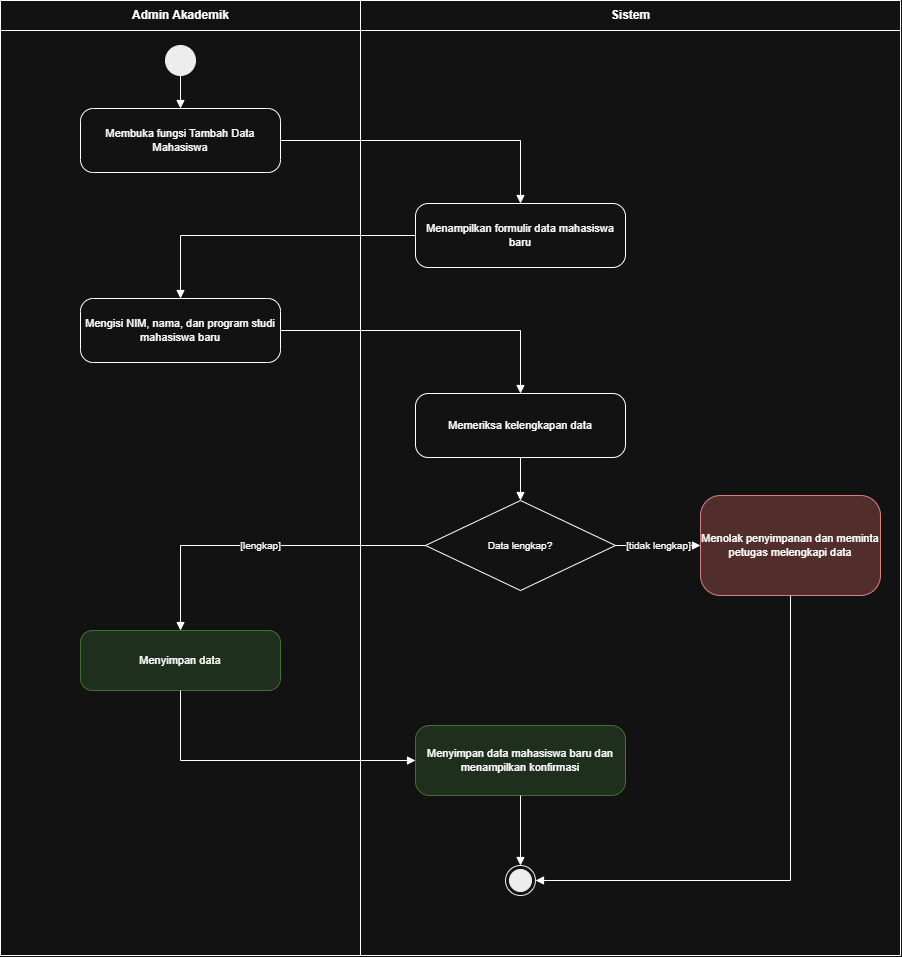

The diagram above was exported from draw.io. Its source (the exported page's mxGraphModel, read from the mxfile embedded in the PNG):
<mxGraphModel dx="1807" dy="984" grid="1" gridSize="10" guides="1" tooltips="1" connect="1" arrows="1" fold="1" page="1" pageScale="1" pageWidth="940" pageHeight="955" math="0" shadow="0">
  <root>
    <mxCell id="0" />
    <mxCell id="1" parent="0" />
    <mxCell id="2" parent="1" style="swimlane;horizontal=1;startSize=30;fontStyle=1;fontSize=12;fillColor=none;collapsible=0;html=1;" value="Admin Akademik" vertex="1">
      <mxGeometry height="955" width="360" as="geometry" />
    </mxCell>
    <mxCell id="3" parent="1" style="swimlane;horizontal=1;startSize=30;fontStyle=1;fontSize=12;fillColor=none;collapsible=0;html=1;" value="Sistem" vertex="1">
      <mxGeometry height="955" width="540" x="360" as="geometry" />
    </mxCell>
    <mxCell id="4" parent="1" style="ellipse;fillColor=#000000;strokeColor=#000000;html=1;" value="" vertex="1">
      <mxGeometry height="30" width="30" x="165" y="45" as="geometry" />
    </mxCell>
    <mxCell id="5" parent="1" style="rounded=1;arcSize=20;whiteSpace=wrap;html=1;fontSize=11;" value="Membuka fungsi Tambah Data Mahasiswa" vertex="1">
      <mxGeometry height="64" width="200" x="80" y="108" as="geometry" />
    </mxCell>
    <mxCell id="6" parent="1" style="rounded=1;arcSize=20;whiteSpace=wrap;html=1;fontSize=11;" value="Menampilkan formulir data mahasiswa baru" vertex="1">
      <mxGeometry height="64" width="210" x="415" y="203" as="geometry" />
    </mxCell>
    <mxCell id="7" parent="1" style="rounded=1;arcSize=20;whiteSpace=wrap;html=1;fontSize=11;" value="Mengisi NIM, nama, dan program studi mahasiswa baru" vertex="1">
      <mxGeometry height="64" width="200" x="80" y="298" as="geometry" />
    </mxCell>
    <mxCell id="8" parent="1" style="rounded=1;arcSize=20;whiteSpace=wrap;html=1;fontSize=11;" value="Memeriksa kelengkapan data" vertex="1">
      <mxGeometry height="64" width="210" x="415" y="393" as="geometry" />
    </mxCell>
    <mxCell id="9" parent="1" style="rhombus;whiteSpace=wrap;html=1;fontSize=10;" value="Data lengkap?" vertex="1">
      <mxGeometry height="90" width="190" x="425" y="500" as="geometry" />
    </mxCell>
    <mxCell id="10" parent="1" style="rounded=1;arcSize=20;whiteSpace=wrap;html=1;fontSize=11;fillColor=#d5e8d4;strokeColor=#82b366;" value="Menyimpan data" vertex="1">
      <mxGeometry height="60" width="200" x="80" y="630" as="geometry" />
    </mxCell>
    <mxCell id="11" parent="1" style="rounded=1;arcSize=20;whiteSpace=wrap;html=1;fontSize=11;fillColor=#f8cecc;strokeColor=#b85450;" value="Menolak penyimpanan dan meminta petugas melengkapi data" vertex="1">
      <mxGeometry height="100" width="180" x="700" y="495" as="geometry" />
    </mxCell>
    <mxCell id="12" parent="1" style="rounded=1;arcSize=20;whiteSpace=wrap;html=1;fontSize=11;fillColor=#d5e8d4;strokeColor=#82b366;" value="Menyimpan data mahasiswa baru dan menampilkan konfirmasi" vertex="1">
      <mxGeometry height="70" width="210" x="415" y="725" as="geometry" />
    </mxCell>
    <mxCell id="13" parent="1" style="ellipse;shape=endState;fillColor=#000000;strokeColor=#000000;html=1;" value="" vertex="1">
      <mxGeometry height="30" width="30" x="505" y="865" as="geometry" />
    </mxCell>
    <mxCell id="14" edge="1" parent="1" source="4" style="edgeStyle=orthogonalEdgeStyle;rounded=0;html=1;endArrow=block;endFill=1;fontSize=10;jumpStyle=arc;jumpSize=8;labelBackgroundColor=#ffffff;exitX=0.5;exitY=1;exitDx=0;exitDy=0;entryX=0.5;entryY=0;entryDx=0;entryDy=0;" target="5" value="">
      <mxGeometry relative="1" as="geometry" />
    </mxCell>
    <mxCell id="15" edge="1" parent="1" source="5" style="edgeStyle=orthogonalEdgeStyle;rounded=0;html=1;endArrow=block;endFill=1;fontSize=10;jumpStyle=arc;jumpSize=8;labelBackgroundColor=#ffffff;exitX=1;exitY=0.5;exitDx=0;exitDy=0;entryX=0.5;entryY=0;entryDx=0;entryDy=0;" target="6" value="">
      <mxGeometry relative="1" as="geometry">
        <Array as="points">
          <mxPoint x="520" y="140" />
        </Array>
      </mxGeometry>
    </mxCell>
    <mxCell id="16" edge="1" parent="1" source="6" style="edgeStyle=orthogonalEdgeStyle;rounded=0;html=1;endArrow=block;endFill=1;fontSize=10;jumpStyle=arc;jumpSize=8;labelBackgroundColor=#ffffff;exitX=0;exitY=0.5;exitDx=0;exitDy=0;entryX=0.5;entryY=0;entryDx=0;entryDy=0;" target="7" value="">
      <mxGeometry relative="1" as="geometry">
        <Array as="points">
          <mxPoint x="180" y="235" />
        </Array>
      </mxGeometry>
    </mxCell>
    <mxCell id="17" edge="1" parent="1" source="7" style="edgeStyle=orthogonalEdgeStyle;rounded=0;html=1;endArrow=block;endFill=1;fontSize=10;jumpStyle=arc;jumpSize=8;labelBackgroundColor=#ffffff;exitX=1;exitY=0.5;exitDx=0;exitDy=0;entryX=0.5;entryY=0;entryDx=0;entryDy=0;" target="8" value="">
      <mxGeometry relative="1" as="geometry">
        <Array as="points">
          <mxPoint x="520" y="330" />
        </Array>
      </mxGeometry>
    </mxCell>
    <mxCell id="18" edge="1" parent="1" source="8" style="edgeStyle=orthogonalEdgeStyle;rounded=0;html=1;endArrow=block;endFill=1;fontSize=10;jumpStyle=arc;jumpSize=8;labelBackgroundColor=#ffffff;exitX=0.5;exitY=1;exitDx=0;exitDy=0;entryX=0.5;entryY=0;entryDx=0;entryDy=0;" target="9" value="">
      <mxGeometry relative="1" as="geometry" />
    </mxCell>
    <mxCell id="19" edge="1" parent="1" source="9" style="edgeStyle=orthogonalEdgeStyle;rounded=0;html=1;endArrow=block;endFill=1;fontSize=10;jumpStyle=arc;jumpSize=8;labelBackgroundColor=#ffffff;exitX=0;exitY=0.5;exitDx=0;exitDy=0;entryX=0.5;entryY=0;entryDx=0;entryDy=0;" target="10" value="[lengkap]">
      <mxGeometry relative="1" as="geometry">
        <Array as="points">
          <mxPoint x="180" y="545" />
        </Array>
      </mxGeometry>
    </mxCell>
    <mxCell id="20" edge="1" parent="1" source="9" style="edgeStyle=orthogonalEdgeStyle;rounded=0;html=1;endArrow=block;endFill=1;fontSize=10;jumpStyle=arc;jumpSize=8;labelBackgroundColor=#ffffff;exitX=1;exitY=0.5;exitDx=0;exitDy=0;entryX=0;entryY=0.5;entryDx=0;entryDy=0;" target="11" value="[tidak lengkap]">
      <mxGeometry relative="1" as="geometry" />
    </mxCell>
    <mxCell id="21" edge="1" parent="1" source="10" style="edgeStyle=orthogonalEdgeStyle;rounded=0;html=1;endArrow=block;endFill=1;fontSize=10;jumpStyle=arc;jumpSize=8;labelBackgroundColor=#ffffff;exitX=0.5;exitY=1;exitDx=0;exitDy=0;entryX=0;entryY=0.5;entryDx=0;entryDy=0;" target="12" value="">
      <mxGeometry relative="1" as="geometry">
        <Array as="points">
          <mxPoint x="180" y="760" />
        </Array>
      </mxGeometry>
    </mxCell>
    <mxCell id="22" edge="1" parent="1" source="12" style="edgeStyle=orthogonalEdgeStyle;rounded=0;html=1;endArrow=block;endFill=1;fontSize=10;jumpStyle=arc;jumpSize=8;labelBackgroundColor=#ffffff;exitX=0.5;exitY=1;exitDx=0;exitDy=0;entryX=0.5;entryY=0;entryDx=0;entryDy=0;" target="13" value="">
      <mxGeometry relative="1" as="geometry" />
    </mxCell>
    <mxCell id="23" edge="1" parent="1" source="11" style="edgeStyle=orthogonalEdgeStyle;rounded=0;html=1;endArrow=block;endFill=1;fontSize=10;jumpStyle=arc;jumpSize=8;labelBackgroundColor=#ffffff;exitX=0.5;exitY=1;exitDx=0;exitDy=0;entryX=1;entryY=0.5;entryDx=0;entryDy=0;" target="13" value="">
      <mxGeometry relative="1" as="geometry">
        <Array as="points">
          <mxPoint x="790" y="880" />
        </Array>
      </mxGeometry>
    </mxCell>
  </root>
</mxGraphModel>